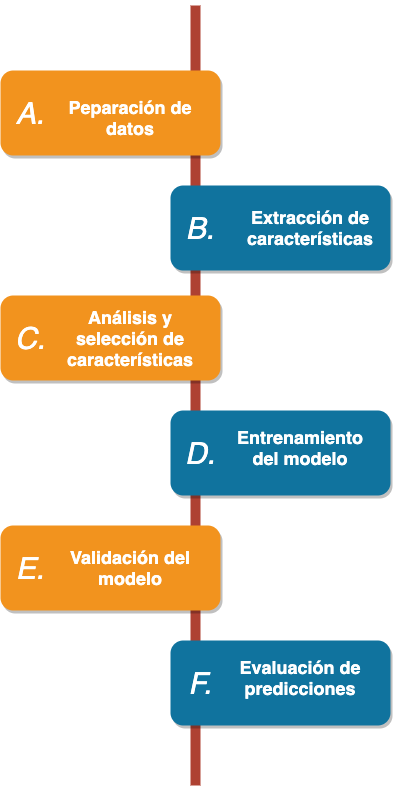

The diagram above was exported from draw.io. Its source (the exported page's mxGraphModel, read from the mxfile embedded in the PNG):
<mxGraphModel dx="1426" dy="787" grid="1" gridSize="10" guides="1" tooltips="1" connect="1" arrows="1" fold="1" page="1" pageScale="1" pageWidth="850" pageHeight="1100" background="#ffffff" math="0" shadow="0">
  <root>
    <mxCell id="0" />
    <mxCell id="1" parent="0" />
    <mxCell id="2a0f93b5c73ef8e7-1" value="" style="line;strokeWidth=10;direction=south;html=1;fillColor=none;fontSize=13;fontColor=#000000;align=center;strokeColor=#AE4132;" parent="1" vertex="1">
      <mxGeometry x="360" y="70" width="10" height="780" as="geometry" />
    </mxCell>
    <mxCell id="2a0f93b5c73ef8e7-2" value="" style="rounded=1;whiteSpace=wrap;html=1;strokeColor=none;strokeWidth=1;fillColor=#F2931E;fontSize=13;fontColor=#FFFFFF;align=center;gradientColor=none;gradientDirection=east;verticalAlign=top;shadow=1;" parent="1" vertex="1">
      <mxGeometry x="170" y="135" width="220" height="85" as="geometry" />
    </mxCell>
    <mxCell id="2a0f93b5c73ef8e7-3" value="&lt;i&gt;A.&lt;/i&gt;" style="text;html=1;strokeColor=none;fillColor=none;align=center;verticalAlign=middle;whiteSpace=wrap;fontSize=30;fontColor=#FFFFFF;" parent="1" vertex="1">
      <mxGeometry x="180" y="168" width="40" height="20" as="geometry" />
    </mxCell>
    <mxCell id="2a0f93b5c73ef8e7-4" value="" style="rounded=1;whiteSpace=wrap;html=1;strokeColor=none;strokeWidth=1;fillColor=#10739E;fontSize=13;fontColor=#FFFFFF;align=center;gradientColor=none;gradientDirection=east;verticalAlign=top;shadow=1;" parent="1" vertex="1">
      <mxGeometry x="340" y="250" width="220" height="85" as="geometry" />
    </mxCell>
    <mxCell id="2a0f93b5c73ef8e7-5" value="&lt;i&gt;B.&lt;/i&gt;" style="text;html=1;strokeColor=none;fillColor=none;align=center;verticalAlign=middle;whiteSpace=wrap;fontSize=30;fontColor=#FFFFFF;" parent="1" vertex="1">
      <mxGeometry x="350" y="283" width="40" height="20" as="geometry" />
    </mxCell>
    <mxCell id="2a0f93b5c73ef8e7-6" value="" style="rounded=1;whiteSpace=wrap;html=1;strokeColor=none;strokeWidth=1;fillColor=#F2931E;fontSize=13;fontColor=#FFFFFF;align=center;gradientColor=none;gradientDirection=east;verticalAlign=top;shadow=1;" parent="1" vertex="1">
      <mxGeometry x="170" y="360" width="220" height="85" as="geometry" />
    </mxCell>
    <mxCell id="2a0f93b5c73ef8e7-7" value="&lt;i&gt;C.&lt;/i&gt;" style="text;html=1;strokeColor=none;fillColor=none;align=center;verticalAlign=middle;whiteSpace=wrap;fontSize=30;fontColor=#FFFFFF;" parent="1" vertex="1">
      <mxGeometry x="180" y="393" width="40" height="20" as="geometry" />
    </mxCell>
    <mxCell id="2a0f93b5c73ef8e7-8" value="" style="rounded=1;whiteSpace=wrap;html=1;strokeColor=none;strokeWidth=1;fillColor=#10739E;fontSize=13;fontColor=#FFFFFF;align=center;gradientColor=none;gradientDirection=east;verticalAlign=top;shadow=1;" parent="1" vertex="1">
      <mxGeometry x="340" y="475" width="220" height="85" as="geometry" />
    </mxCell>
    <mxCell id="2a0f93b5c73ef8e7-9" value="&lt;i&gt;D.&lt;/i&gt;" style="text;html=1;strokeColor=none;fillColor=none;align=center;verticalAlign=middle;whiteSpace=wrap;fontSize=30;fontColor=#FFFFFF;" parent="1" vertex="1">
      <mxGeometry x="350" y="508" width="40" height="20" as="geometry" />
    </mxCell>
    <mxCell id="2a0f93b5c73ef8e7-10" value="" style="rounded=1;whiteSpace=wrap;html=1;strokeColor=none;strokeWidth=1;fillColor=#F2931E;fontSize=13;fontColor=#FFFFFF;align=center;gradientColor=none;gradientDirection=east;verticalAlign=top;shadow=1;" parent="1" vertex="1">
      <mxGeometry x="170" y="590" width="220" height="85" as="geometry" />
    </mxCell>
    <mxCell id="2a0f93b5c73ef8e7-11" value="&lt;i&gt;E.&lt;/i&gt;" style="text;html=1;strokeColor=none;fillColor=none;align=center;verticalAlign=middle;whiteSpace=wrap;fontSize=30;fontColor=#FFFFFF;" parent="1" vertex="1">
      <mxGeometry x="180" y="623" width="40" height="20" as="geometry" />
    </mxCell>
    <mxCell id="2a0f93b5c73ef8e7-12" value="" style="rounded=1;whiteSpace=wrap;html=1;strokeColor=none;strokeWidth=1;fillColor=#10739E;fontSize=13;fontColor=#FFFFFF;align=center;gradientColor=none;gradientDirection=east;verticalAlign=top;shadow=1;" parent="1" vertex="1">
      <mxGeometry x="340" y="705" width="220" height="85" as="geometry" />
    </mxCell>
    <mxCell id="2a0f93b5c73ef8e7-13" value="&lt;i&gt;F.&lt;/i&gt;" style="text;html=1;strokeColor=none;fillColor=none;align=center;verticalAlign=middle;whiteSpace=wrap;fontSize=30;fontColor=#FFFFFF;" parent="1" vertex="1">
      <mxGeometry x="350" y="738" width="40" height="20" as="geometry" />
    </mxCell>
    <mxCell id="2a0f93b5c73ef8e7-18" value="&lt;h1&gt;Peparación de datos&lt;/h1&gt;" style="text;html=1;spacing=5;spacingTop=-20;whiteSpace=wrap;overflow=hidden;strokeColor=none;strokeWidth=4;fillColor=none;gradientColor=#007FFF;fontSize=9;fontColor=#FFFFFF;align=center;" parent="1" vertex="1">
      <mxGeometry x="220" y="160" width="160" height="56" as="geometry" />
    </mxCell>
    <mxCell id="2a0f93b5c73ef8e7-19" value="&lt;h1&gt;Extracción de características&lt;/h1&gt;" style="text;html=1;spacing=5;spacingTop=-20;whiteSpace=wrap;overflow=hidden;strokeColor=none;strokeWidth=4;fillColor=none;gradientColor=#007FFF;fontSize=9;fontColor=#FFFFFF;align=center;" parent="1" vertex="1">
      <mxGeometry x="400" y="270" width="160" height="61" as="geometry" />
    </mxCell>
    <mxCell id="2a0f93b5c73ef8e7-20" value="&lt;h1&gt;Análisis y selección de características&lt;/h1&gt;" style="text;html=1;spacing=5;spacingTop=-20;whiteSpace=wrap;overflow=hidden;strokeColor=none;strokeWidth=4;fillColor=none;gradientColor=#007FFF;fontSize=9;fontColor=#FFFFFF;align=center;" parent="1" vertex="1">
      <mxGeometry x="220" y="370" width="160" height="71" as="geometry" />
    </mxCell>
    <mxCell id="2a0f93b5c73ef8e7-21" value="&lt;h1&gt;Entrenamiento del modelo&lt;/h1&gt;" style="text;html=1;spacing=5;spacingTop=-20;whiteSpace=wrap;overflow=hidden;strokeColor=none;strokeWidth=4;fillColor=none;gradientColor=#007FFF;fontSize=9;fontColor=#FFFFFF;align=center;" parent="1" vertex="1">
      <mxGeometry x="390" y="490" width="160" height="66" as="geometry" />
    </mxCell>
    <mxCell id="2a0f93b5c73ef8e7-22" value="&lt;h1&gt;Validación del modelo&lt;/h1&gt;" style="text;html=1;spacing=5;spacingTop=-20;whiteSpace=wrap;overflow=hidden;strokeColor=none;strokeWidth=4;fillColor=none;gradientColor=#007FFF;fontSize=9;fontColor=#FFFFFF;align=center;" parent="1" vertex="1">
      <mxGeometry x="220" y="610" width="160" height="61" as="geometry" />
    </mxCell>
    <mxCell id="2a0f93b5c73ef8e7-23" value="&lt;h1&gt;Evaluación de predicciones&lt;/h1&gt;" style="text;html=1;spacing=5;spacingTop=-20;whiteSpace=wrap;overflow=hidden;strokeColor=none;strokeWidth=4;fillColor=none;gradientColor=#007FFF;fontSize=9;fontColor=#FFFFFF;align=center;" parent="1" vertex="1">
      <mxGeometry x="390" y="720" width="160" height="66" as="geometry" />
    </mxCell>
  </root>
</mxGraphModel>